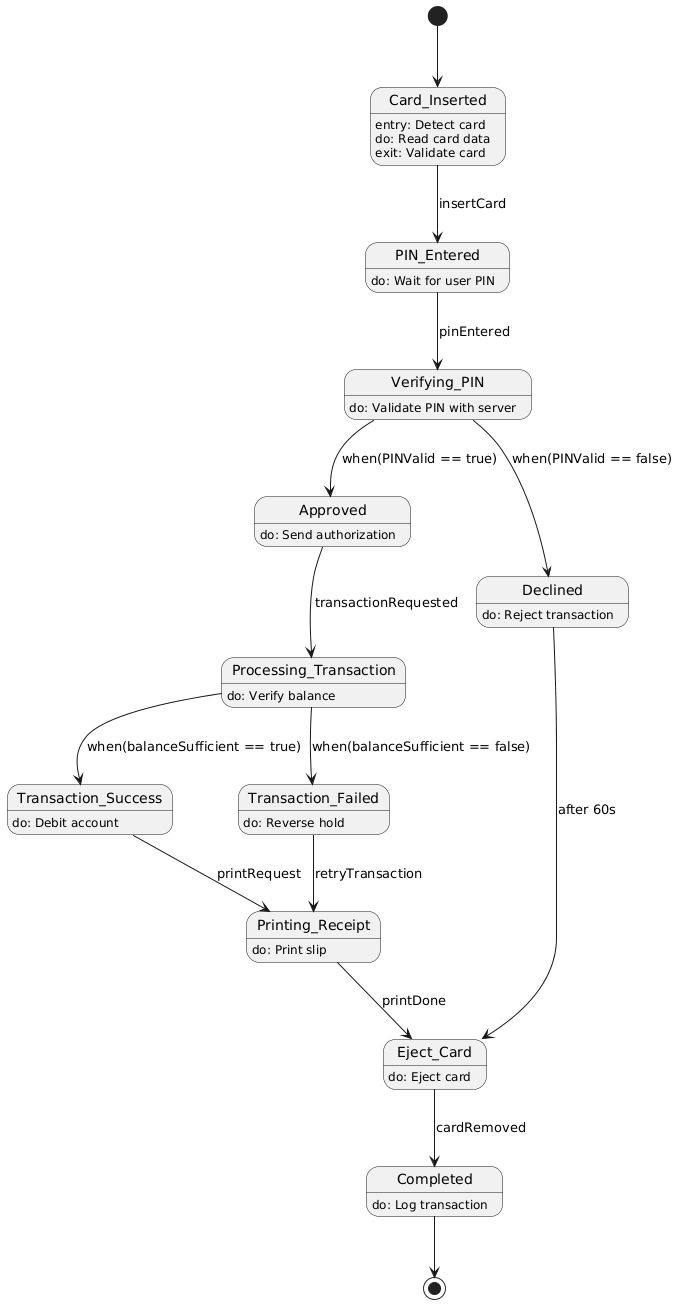

The diagram above was rendered by PlantUML. Its source (embedded in the PNG):
@startuml
hide empty description
[*] --> Card_Inserted

Card_Inserted : entry: Detect card
Card_Inserted : do: Read card data
Card_Inserted : exit: Validate card
Card_Inserted --> PIN_Entered : insertCard

PIN_Entered : do: Wait for user PIN
PIN_Entered --> Verifying_PIN : pinEntered

Verifying_PIN : do: Validate PIN with server
Verifying_PIN --> Approved : when(PINValid == true)
Verifying_PIN --> Declined : when(PINValid == false)

Approved : do: Send authorization
Approved --> Processing_Transaction : transactionRequested

Declined : do: Reject transaction
Declined --> Eject_Card : after 60s

Processing_Transaction : do: Verify balance
Processing_Transaction --> Transaction_Success : when(balanceSufficient == true)
Processing_Transaction --> Transaction_Failed : when(balanceSufficient == false)

Transaction_Success : do: Debit account
Transaction_Success --> Printing_Receipt : printRequest

Transaction_Failed : do: Reverse hold
Transaction_Failed --> Printing_Receipt : retryTransaction

Printing_Receipt : do: Print slip
Printing_Receipt --> Eject_Card : printDone

Eject_Card : do: Eject card
Eject_Card --> Completed : cardRemoved

Completed : do: Log transaction
Completed --> [*]
@enduml